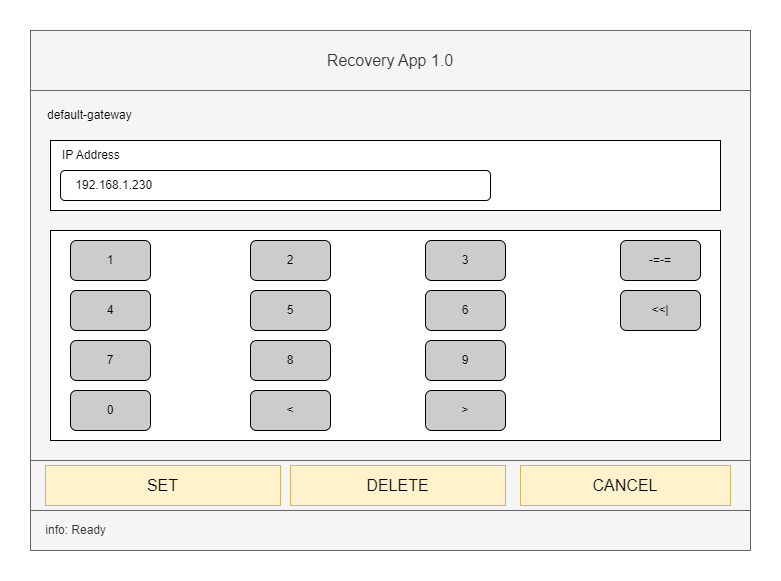

The diagram above was exported from draw.io. Its source (the exported page's mxGraphModel, read from the mxfile embedded in the PNG):
<mxGraphModel dx="946" dy="613" grid="1" gridSize="10" guides="1" tooltips="1" connect="1" arrows="1" fold="1" page="1" pageScale="1" pageWidth="850" pageHeight="1100" math="0" shadow="0">
  <root>
    <mxCell id="0" />
    <mxCell id="1" parent="0" />
    <mxCell id="1g5rWVCfG-hTQ_V3vgPB-1" value="" style="rounded=0;whiteSpace=wrap;html=1;fillColor=#f5f5f5;fontColor=#333333;strokeColor=#666666;" parent="1" vertex="1">
      <mxGeometry x="80" y="120" width="720" height="520" as="geometry" />
    </mxCell>
    <mxCell id="1g5rWVCfG-hTQ_V3vgPB-2" value="&lt;font style=&quot;font-size: 16px;&quot;&gt;Recovery App 1.0&lt;/font&gt;" style="rounded=0;whiteSpace=wrap;html=1;fillColor=#f5f5f5;fontColor=#333333;strokeColor=#666666;" parent="1" vertex="1">
      <mxGeometry x="80" y="120" width="720" height="60" as="geometry" />
    </mxCell>
    <mxCell id="1g5rWVCfG-hTQ_V3vgPB-12" value="" style="rounded=0;whiteSpace=wrap;html=1;align=left;fillColor=#f5f5f5;fontColor=#333333;strokeColor=#666666;" parent="1" vertex="1">
      <mxGeometry x="80" y="550" width="720" height="50" as="geometry" />
    </mxCell>
    <mxCell id="7b32lCPe6VXsWNGeD_DS-4" value="SET" style="rounded=0;whiteSpace=wrap;html=1;fontSize=16;fillColor=#fff2cc;strokeColor=#d6b656;" parent="1" vertex="1">
      <mxGeometry x="95" y="555" width="235" height="40" as="geometry" />
    </mxCell>
    <mxCell id="7b32lCPe6VXsWNGeD_DS-5" value="CANCEL" style="rounded=0;whiteSpace=wrap;html=1;fontSize=16;fillColor=#fff2cc;strokeColor=#d6b656;" parent="1" vertex="1">
      <mxGeometry x="570" y="555" width="210" height="40" as="geometry" />
    </mxCell>
    <mxCell id="VdmtS0ppOL7dY6fhkQpP-2" value="&amp;nbsp; &amp;nbsp; info: Ready" style="rounded=0;whiteSpace=wrap;html=1;fillColor=#f5f5f5;strokeColor=#666666;align=left;fontColor=#333333;" parent="1" vertex="1">
      <mxGeometry x="80" y="600" width="720" height="40" as="geometry" />
    </mxCell>
    <mxCell id="AS6TJf64cRT36el1oNa_-1" value="DELETE" style="rounded=0;whiteSpace=wrap;html=1;fontSize=16;fillColor=#fff2cc;strokeColor=#d6b656;" parent="1" vertex="1">
      <mxGeometry x="340" y="555" width="215" height="40" as="geometry" />
    </mxCell>
    <mxCell id="AS6TJf64cRT36el1oNa_-2" value="default-gateway" style="text;html=1;strokeColor=none;fillColor=none;align=left;verticalAlign=middle;whiteSpace=wrap;rounded=0;" parent="1" vertex="1">
      <mxGeometry x="95" y="190" width="205" height="30" as="geometry" />
    </mxCell>
    <mxCell id="AS6TJf64cRT36el1oNa_-3" value="" style="rounded=0;whiteSpace=wrap;html=1;" parent="1" vertex="1">
      <mxGeometry x="100" y="230" width="670" height="70" as="geometry" />
    </mxCell>
    <mxCell id="AS6TJf64cRT36el1oNa_-5" value="IP Address" style="text;html=1;strokeColor=none;fillColor=none;align=left;verticalAlign=middle;whiteSpace=wrap;rounded=0;" parent="1" vertex="1">
      <mxGeometry x="110" y="230" width="80" height="30" as="geometry" />
    </mxCell>
    <mxCell id="AS6TJf64cRT36el1oNa_-7" value="&amp;nbsp; &amp;nbsp; 192.168.1.230" style="rounded=1;whiteSpace=wrap;html=1;align=left;" parent="1" vertex="1">
      <mxGeometry x="110" y="260" width="430" height="30" as="geometry" />
    </mxCell>
    <mxCell id="AS6TJf64cRT36el1oNa_-9" value="" style="rounded=0;whiteSpace=wrap;html=1;" parent="1" vertex="1">
      <mxGeometry x="100" y="320" width="670" height="210" as="geometry" />
    </mxCell>
    <mxCell id="AS6TJf64cRT36el1oNa_-10" value="1" style="rounded=1;whiteSpace=wrap;html=1;fillColor=#CCCCCC;" parent="1" vertex="1">
      <mxGeometry x="120" y="330" width="80" height="40" as="geometry" />
    </mxCell>
    <mxCell id="AS6TJf64cRT36el1oNa_-11" value="4" style="rounded=1;whiteSpace=wrap;html=1;fillColor=#CCCCCC;" parent="1" vertex="1">
      <mxGeometry x="120" y="380" width="80" height="40" as="geometry" />
    </mxCell>
    <mxCell id="AS6TJf64cRT36el1oNa_-12" value="7" style="rounded=1;whiteSpace=wrap;html=1;fillColor=#CCCCCC;" parent="1" vertex="1">
      <mxGeometry x="120" y="430" width="80" height="40" as="geometry" />
    </mxCell>
    <mxCell id="AS6TJf64cRT36el1oNa_-14" value="2" style="rounded=1;whiteSpace=wrap;html=1;fillColor=#CCCCCC;" parent="1" vertex="1">
      <mxGeometry x="300" y="330" width="80" height="40" as="geometry" />
    </mxCell>
    <mxCell id="AS6TJf64cRT36el1oNa_-15" value="5" style="rounded=1;whiteSpace=wrap;html=1;fillColor=#CCCCCC;" parent="1" vertex="1">
      <mxGeometry x="300" y="380" width="80" height="40" as="geometry" />
    </mxCell>
    <mxCell id="AS6TJf64cRT36el1oNa_-16" value="8" style="rounded=1;whiteSpace=wrap;html=1;fillColor=#CCCCCC;" parent="1" vertex="1">
      <mxGeometry x="300" y="430" width="80" height="40" as="geometry" />
    </mxCell>
    <mxCell id="AS6TJf64cRT36el1oNa_-17" value="0" style="rounded=1;whiteSpace=wrap;html=1;fillColor=#CCCCCC;" parent="1" vertex="1">
      <mxGeometry x="120" y="480" width="80" height="40" as="geometry" />
    </mxCell>
    <mxCell id="AS6TJf64cRT36el1oNa_-18" value="3" style="rounded=1;whiteSpace=wrap;html=1;fillColor=#CCCCCC;" parent="1" vertex="1">
      <mxGeometry x="475" y="330" width="80" height="40" as="geometry" />
    </mxCell>
    <mxCell id="AS6TJf64cRT36el1oNa_-19" value="6" style="rounded=1;whiteSpace=wrap;html=1;fillColor=#CCCCCC;" parent="1" vertex="1">
      <mxGeometry x="475" y="380" width="80" height="40" as="geometry" />
    </mxCell>
    <mxCell id="AS6TJf64cRT36el1oNa_-20" value="9" style="rounded=1;whiteSpace=wrap;html=1;fillColor=#CCCCCC;" parent="1" vertex="1">
      <mxGeometry x="475" y="430" width="80" height="40" as="geometry" />
    </mxCell>
    <mxCell id="AS6TJf64cRT36el1oNa_-21" value="&amp;lt;" style="rounded=1;whiteSpace=wrap;html=1;fillColor=#CCCCCC;" parent="1" vertex="1">
      <mxGeometry x="300" y="480" width="80" height="40" as="geometry" />
    </mxCell>
    <mxCell id="AS6TJf64cRT36el1oNa_-22" value="-=-=" style="rounded=1;whiteSpace=wrap;html=1;fillColor=#CCCCCC;" parent="1" vertex="1">
      <mxGeometry x="670" y="330" width="80" height="40" as="geometry" />
    </mxCell>
    <mxCell id="AS6TJf64cRT36el1oNa_-24" value="&amp;lt;&amp;lt;|" style="rounded=1;whiteSpace=wrap;html=1;fillColor=#CCCCCC;" parent="1" vertex="1">
      <mxGeometry x="670" y="380" width="80" height="40" as="geometry" />
    </mxCell>
    <mxCell id="AS6TJf64cRT36el1oNa_-25" value="&amp;gt;" style="rounded=1;whiteSpace=wrap;html=1;fillColor=#CCCCCC;" parent="1" vertex="1">
      <mxGeometry x="475" y="480" width="80" height="40" as="geometry" />
    </mxCell>
  </root>
</mxGraphModel>